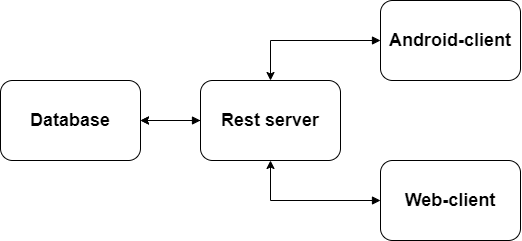

The diagram above was exported from draw.io. Its source (the exported page's mxGraphModel, read from the mxfile embedded in the PNG):
<mxGraphModel dx="1560" dy="886" grid="1" gridSize="10" guides="1" tooltips="1" connect="1" arrows="1" fold="1" page="1" pageScale="1.5" pageWidth="1169" pageHeight="826" background="#ffffff" math="0" shadow="0">
  <root>
    <mxCell id="0" style=";html=1;" />
    <mxCell id="1" style=";html=1;" parent="0" />
    <mxCell id="Q9T4ByviqtqC0CmwtdDW-16" style="edgeStyle=orthogonalEdgeStyle;rounded=0;orthogonalLoop=1;jettySize=auto;html=1;" edge="1" parent="1" source="Q9T4ByviqtqC0CmwtdDW-10" target="Q9T4ByviqtqC0CmwtdDW-11">
      <mxGeometry relative="1" as="geometry" />
    </mxCell>
    <mxCell id="Q9T4ByviqtqC0CmwtdDW-17" value="" style="edgeStyle=orthogonalEdgeStyle;rounded=0;orthogonalLoop=1;jettySize=auto;html=1;startArrow=block;startFill=1;" edge="1" parent="1" source="Q9T4ByviqtqC0CmwtdDW-10" target="Q9T4ByviqtqC0CmwtdDW-11">
      <mxGeometry relative="1" as="geometry" />
    </mxCell>
    <mxCell id="Q9T4ByviqtqC0CmwtdDW-10" value="&lt;font style=&quot;font-size: 18px&quot;&gt;&lt;b&gt;Rest server&lt;/b&gt;&lt;/font&gt;" style="shape=ext;rounded=1;html=1;whiteSpace=wrap;" vertex="1" parent="1">
      <mxGeometry x="650" y="560" width="140" height="80" as="geometry" />
    </mxCell>
    <mxCell id="Q9T4ByviqtqC0CmwtdDW-11" value="&lt;font style=&quot;font-size: 18px&quot;&gt;&lt;b&gt;Database&lt;br&gt;&lt;/b&gt;&lt;/font&gt;" style="shape=ext;rounded=1;html=1;whiteSpace=wrap;" vertex="1" parent="1">
      <mxGeometry x="450" y="560" width="140" height="80" as="geometry" />
    </mxCell>
    <mxCell id="Q9T4ByviqtqC0CmwtdDW-15" style="edgeStyle=orthogonalEdgeStyle;rounded=0;orthogonalLoop=1;jettySize=auto;html=1;entryX=0.5;entryY=1;entryDx=0;entryDy=0;startArrow=block;startFill=1;" edge="1" parent="1" source="Q9T4ByviqtqC0CmwtdDW-12" target="Q9T4ByviqtqC0CmwtdDW-10">
      <mxGeometry relative="1" as="geometry" />
    </mxCell>
    <mxCell id="Q9T4ByviqtqC0CmwtdDW-12" value="&lt;font style=&quot;font-size: 18px&quot;&gt;&lt;b&gt;Web-client&lt;br&gt;&lt;/b&gt;&lt;/font&gt;" style="shape=ext;rounded=1;html=1;whiteSpace=wrap;" vertex="1" parent="1">
      <mxGeometry x="830" y="640" width="140" height="80" as="geometry" />
    </mxCell>
    <mxCell id="Q9T4ByviqtqC0CmwtdDW-14" style="edgeStyle=orthogonalEdgeStyle;rounded=0;orthogonalLoop=1;jettySize=auto;html=1;entryX=0.5;entryY=0;entryDx=0;entryDy=0;startArrow=block;startFill=1;" edge="1" parent="1" source="Q9T4ByviqtqC0CmwtdDW-13" target="Q9T4ByviqtqC0CmwtdDW-10">
      <mxGeometry relative="1" as="geometry" />
    </mxCell>
    <mxCell id="Q9T4ByviqtqC0CmwtdDW-13" value="&lt;font style=&quot;font-size: 18px&quot;&gt;&lt;b&gt;Android-client&lt;br&gt;&lt;/b&gt;&lt;/font&gt;" style="shape=ext;rounded=1;html=1;whiteSpace=wrap;" vertex="1" parent="1">
      <mxGeometry x="830" y="480" width="140" height="80" as="geometry" />
    </mxCell>
  </root>
</mxGraphModel>